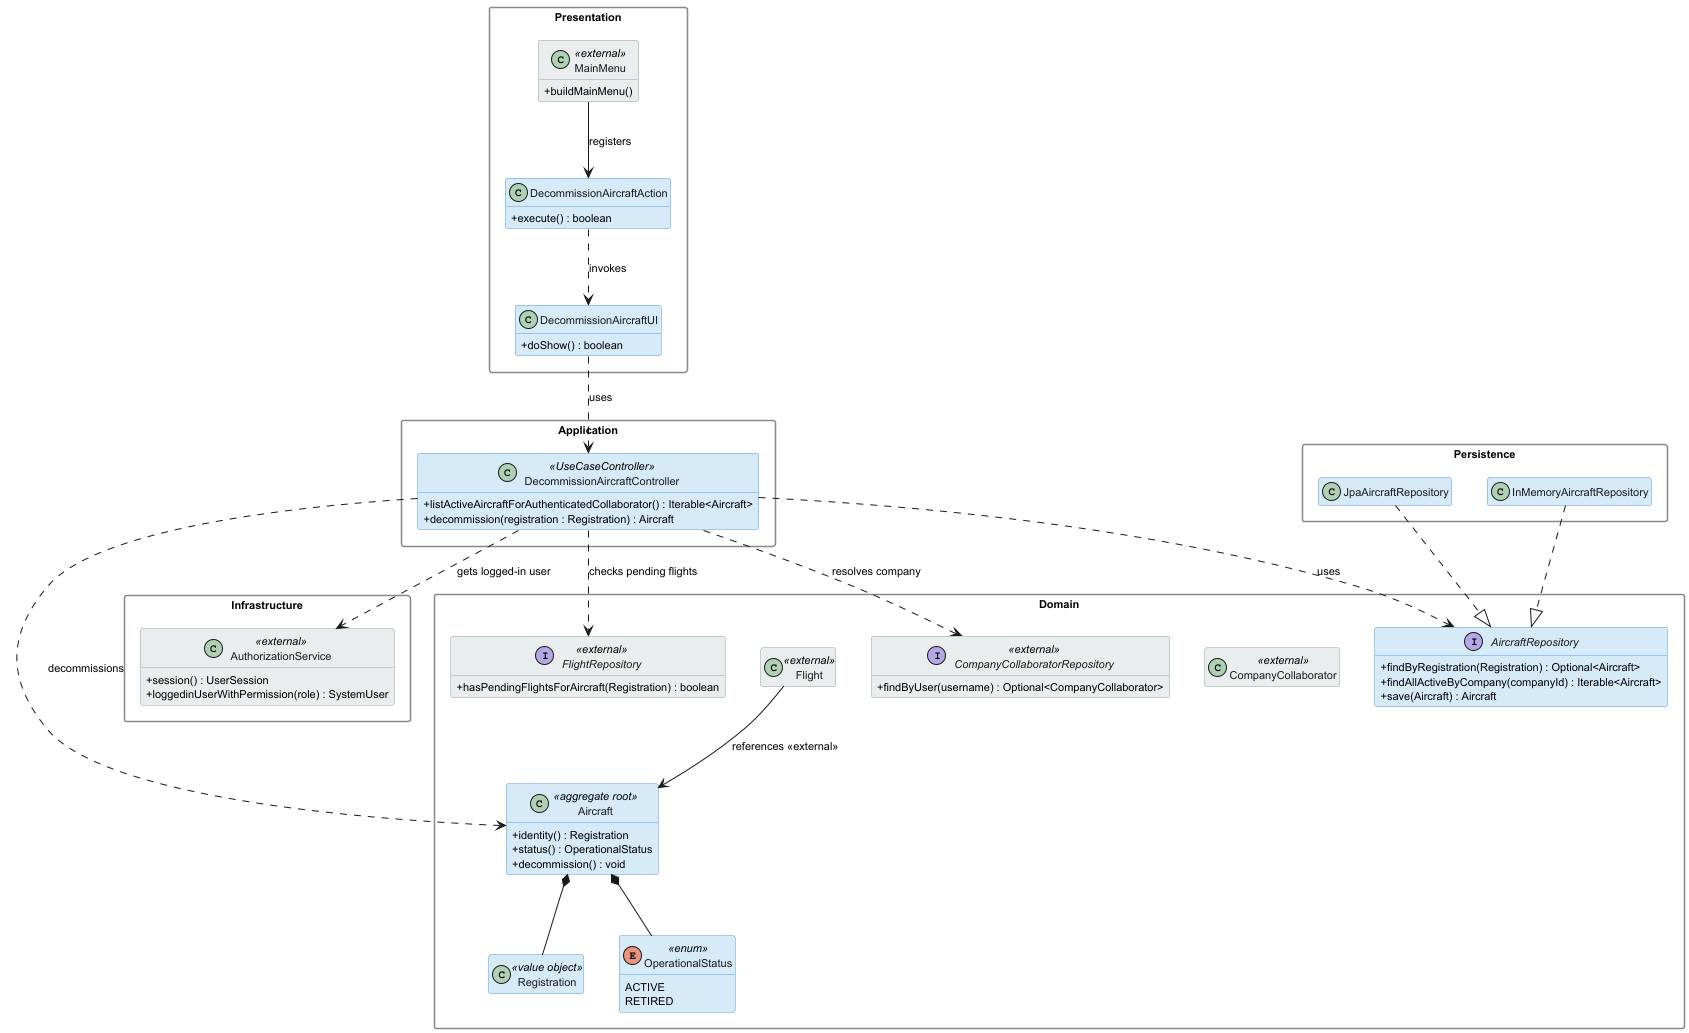

The diagram above was rendered by PlantUML. Its source (embedded in the PNG):
@startuml us071_class_diagram

skinparam classAttributeIconSize 0
skinparam classBackgroundColor #D6EAF8
skinparam classBorderColor #5B9BD5
skinparam classFontColor #1A1A1A
skinparam packageStyle rectangle
skinparam packageBackgroundColor transparent
skinparam packageBorderColor #888888
skinparam defaultFontSize 11
hide empty members

skinparam class {
    BackgroundColor<<external>> #EAEDED
    BorderColor<<external>> #95A5A6
    FontColor<<external>> #1A1A1A
}

' ============================================
' PRESENTATION (aisafe.app.atcc.console)
' ============================================
package "Presentation" {
    class MainMenu <<external>> {
        + buildMainMenu()
    }
    class DecommissionAircraftAction {
        + execute() : boolean
    }
    class DecommissionAircraftUI {
        + doShow() : boolean
    }
}

' ============================================
' APPLICATION (aisafe.core)
' ============================================
package "Application" {
    class DecommissionAircraftController <<UseCaseController>> {
        + listActiveAircraftForAuthenticatedCollaborator() : Iterable<Aircraft>
        + decommission(registration : Registration) : Aircraft
    }
}

' ============================================
' DOMAIN (aisafe.core)
' ============================================
package "Domain" {
    class Aircraft <<aggregate root>> {
        + identity() : Registration
        + status() : OperationalStatus
        + decommission() : void
    }
    class Registration <<value object>>
    enum OperationalStatus <<enum>> {
        ACTIVE
        RETIRED
    }
    interface AircraftRepository {
        + findByRegistration(Registration) : Optional<Aircraft>
        + findAllActiveByCompany(companyId) : Iterable<Aircraft>
        + save(Aircraft) : Aircraft
    }

    ' External — resolved from authenticated user
    class CompanyCollaborator <<external>>
    interface CompanyCollaboratorRepository <<external>> {
        + findByUser(username) : Optional<CompanyCollaborator>
    }

    ' External — pending flights guard
    class Flight <<external>>
    interface FlightRepository <<external>> {
        + hasPendingFlightsForAircraft(Registration) : boolean
    }
}

' ============================================
' INFRASTRUCTURE (eapli.framework)
' ============================================
package "Infrastructure" {
    class AuthorizationService <<external>> {
        + session() : UserSession
        + loggedinUserWithPermission(role) : SystemUser
    }
}

' ============================================
' PERSISTENCE (aisafe.persistence.impl)
' ============================================
package "Persistence" {
    class InMemoryAircraftRepository
    class JpaAircraftRepository
}

' ============================================
' Relationships
' ============================================
MainMenu --> DecommissionAircraftAction : registers
DecommissionAircraftAction ..> DecommissionAircraftUI : invokes
DecommissionAircraftUI ..> DecommissionAircraftController : uses

DecommissionAircraftController ..> AuthorizationService : gets logged-in user
DecommissionAircraftController ..> CompanyCollaboratorRepository : resolves company
DecommissionAircraftController ..> AircraftRepository : uses
DecommissionAircraftController ..> FlightRepository : checks pending flights
DecommissionAircraftController ..> Aircraft : decommissions

Aircraft *-- Registration
Aircraft *-- OperationalStatus

Flight --> Aircraft : references <<external>>

InMemoryAircraftRepository ..|> AircraftRepository
JpaAircraftRepository ..|> AircraftRepository

@enduml